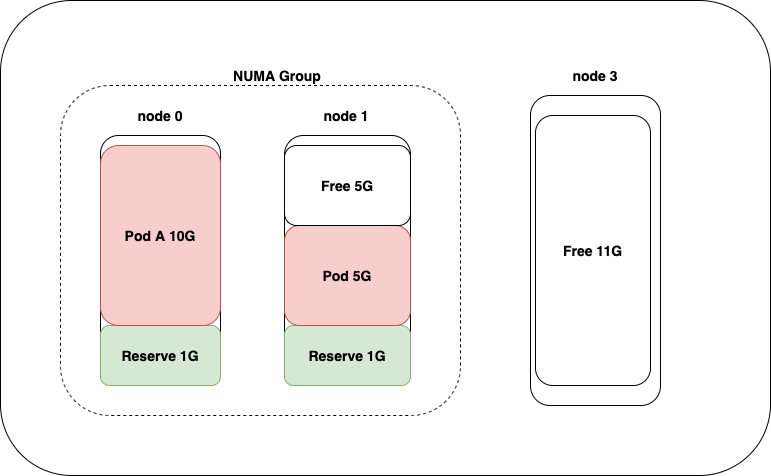

The diagram above was exported from draw.io. Its source (the exported page's mxGraphModel, read from the mxfile embedded in the PNG):
<mxGraphModel dx="1060" dy="849" grid="1" gridSize="10" guides="1" tooltips="1" connect="1" arrows="1" fold="1" page="1" pageScale="1" pageWidth="827" pageHeight="1169" math="0" shadow="0">
  <root>
    <mxCell id="0" />
    <mxCell id="1" parent="0" />
    <mxCell id="2" value="" style="rounded=1;whiteSpace=wrap;html=1;fontSize=14;fontStyle=1" vertex="1" parent="1">
      <mxGeometry x="70" y="115" width="770" height="475" as="geometry" />
    </mxCell>
    <mxCell id="12" value="" style="rounded=1;whiteSpace=wrap;html=1;dashed=1;fontSize=14;fontStyle=1" vertex="1" parent="1">
      <mxGeometry x="130" y="200" width="400" height="330" as="geometry" />
    </mxCell>
    <mxCell id="22" value="" style="rounded=1;whiteSpace=wrap;html=1;fontSize=14;fontStyle=1" vertex="1" parent="1">
      <mxGeometry x="170" y="250" width="120" height="250" as="geometry" />
    </mxCell>
    <mxCell id="23" value="Reserve 1G" style="rounded=1;whiteSpace=wrap;html=1;fillColor=#d5e8d4;strokeColor=#82b366;fontSize=14;fontStyle=1" vertex="1" parent="1">
      <mxGeometry x="170" y="440" width="120" height="60" as="geometry" />
    </mxCell>
    <mxCell id="24" value="Pod A 10G" style="rounded=1;whiteSpace=wrap;html=1;fillColor=#f8cecc;strokeColor=#b85450;fontSize=14;fontStyle=1" vertex="1" parent="1">
      <mxGeometry x="170" y="260" width="120" height="180" as="geometry" />
    </mxCell>
    <mxCell id="25" value="" style="rounded=1;whiteSpace=wrap;html=1;fontSize=14;fontStyle=1" vertex="1" parent="1">
      <mxGeometry x="354" y="250" width="126" height="250" as="geometry" />
    </mxCell>
    <mxCell id="26" value="Reserve 1G" style="rounded=1;whiteSpace=wrap;html=1;fillColor=#d5e8d4;strokeColor=#82b366;fontSize=14;fontStyle=1" vertex="1" parent="1">
      <mxGeometry x="354" y="440" width="126" height="60" as="geometry" />
    </mxCell>
    <mxCell id="27" value="Pod 5G" style="rounded=1;whiteSpace=wrap;html=1;fillColor=#f8cecc;strokeColor=#b85450;fontSize=14;fontStyle=1" vertex="1" parent="1">
      <mxGeometry x="354" y="340" width="126" height="100" as="geometry" />
    </mxCell>
    <mxCell id="29" value="Free 5G" style="rounded=1;whiteSpace=wrap;html=1;fontSize=14;fontStyle=1" vertex="1" parent="1">
      <mxGeometry x="354" y="260" width="126" height="80" as="geometry" />
    </mxCell>
    <mxCell id="30" value="node 0" style="text;html=1;strokeColor=none;fillColor=none;align=center;verticalAlign=middle;whiteSpace=wrap;rounded=0;fontSize=14;fontStyle=1" vertex="1" parent="1">
      <mxGeometry x="200" y="220" width="60" height="20" as="geometry" />
    </mxCell>
    <mxCell id="31" value="node 1" style="text;html=1;strokeColor=none;fillColor=none;align=center;verticalAlign=middle;whiteSpace=wrap;rounded=0;fontSize=14;fontStyle=1" vertex="1" parent="1">
      <mxGeometry x="392" y="220" width="48" height="20" as="geometry" />
    </mxCell>
    <mxCell id="32" value="NUMA Group" style="text;html=1;strokeColor=none;fillColor=none;align=center;verticalAlign=middle;whiteSpace=wrap;rounded=0;fontSize=14;fontStyle=1" vertex="1" parent="1">
      <mxGeometry x="302" y="180" width="90" height="20" as="geometry" />
    </mxCell>
    <mxCell id="35" value="" style="rounded=1;whiteSpace=wrap;html=1;fontSize=14;fontStyle=1" vertex="1" parent="1">
      <mxGeometry x="600" y="210" width="130" height="310" as="geometry" />
    </mxCell>
    <mxCell id="37" value="&lt;span style=&quot;font-size: 14px&quot;&gt;Free 11G&lt;/span&gt;" style="rounded=1;whiteSpace=wrap;html=1;fontSize=14;fontStyle=1" vertex="1" parent="1">
      <mxGeometry x="605" y="230" width="115" height="270" as="geometry" />
    </mxCell>
    <mxCell id="38" value="node 3" style="text;html=1;strokeColor=none;fillColor=none;align=center;verticalAlign=middle;whiteSpace=wrap;rounded=0;fontSize=14;fontStyle=1" vertex="1" parent="1">
      <mxGeometry x="640" y="180" width="50" height="20" as="geometry" />
    </mxCell>
  </root>
</mxGraphModel>